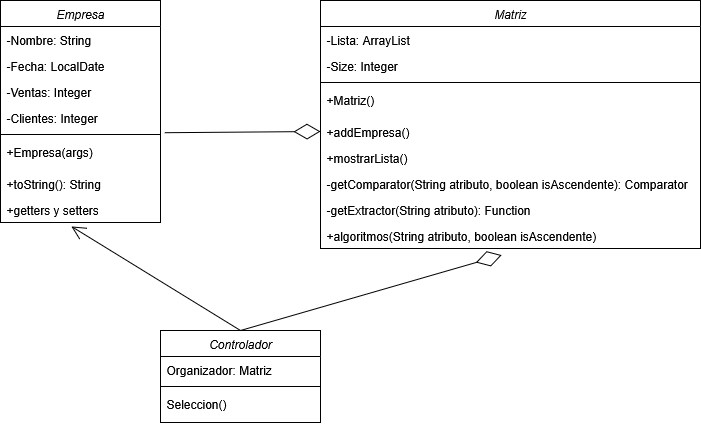

The diagram above was exported from draw.io. Its source (the exported page's mxGraphModel, read from the mxfile embedded in the PNG):
<mxGraphModel dx="1042" dy="563" grid="1" gridSize="10" guides="1" tooltips="1" connect="1" arrows="1" fold="1" page="1" pageScale="1" pageWidth="827" pageHeight="1169" math="0" shadow="0">
  <root>
    <mxCell id="WIyWlLk6GJQsqaUBKTNV-0" />
    <mxCell id="WIyWlLk6GJQsqaUBKTNV-1" parent="WIyWlLk6GJQsqaUBKTNV-0" />
    <mxCell id="zkfFHV4jXpPFQw0GAbJ--0" value="Empresa" style="swimlane;fontStyle=2;align=center;verticalAlign=top;childLayout=stackLayout;horizontal=1;startSize=26;horizontalStack=0;resizeParent=1;resizeLast=0;collapsible=1;marginBottom=0;rounded=0;shadow=0;strokeWidth=1;" parent="WIyWlLk6GJQsqaUBKTNV-1" vertex="1">
      <mxGeometry x="60" y="110" width="160" height="222" as="geometry">
        <mxRectangle x="230" y="140" width="160" height="26" as="alternateBounds" />
      </mxGeometry>
    </mxCell>
    <mxCell id="zkfFHV4jXpPFQw0GAbJ--1" value="-Nombre: String" style="text;align=left;verticalAlign=top;spacingLeft=4;spacingRight=4;overflow=hidden;rotatable=0;points=[[0,0.5],[1,0.5]];portConstraint=eastwest;" parent="zkfFHV4jXpPFQw0GAbJ--0" vertex="1">
      <mxGeometry y="26" width="160" height="26" as="geometry" />
    </mxCell>
    <mxCell id="zkfFHV4jXpPFQw0GAbJ--2" value="-Fecha: LocalDate" style="text;align=left;verticalAlign=top;spacingLeft=4;spacingRight=4;overflow=hidden;rotatable=0;points=[[0,0.5],[1,0.5]];portConstraint=eastwest;rounded=0;shadow=0;html=0;" parent="zkfFHV4jXpPFQw0GAbJ--0" vertex="1">
      <mxGeometry y="52" width="160" height="26" as="geometry" />
    </mxCell>
    <mxCell id="zkfFHV4jXpPFQw0GAbJ--3" value="-Ventas: Integer" style="text;align=left;verticalAlign=top;spacingLeft=4;spacingRight=4;overflow=hidden;rotatable=0;points=[[0,0.5],[1,0.5]];portConstraint=eastwest;rounded=0;shadow=0;html=0;" parent="zkfFHV4jXpPFQw0GAbJ--0" vertex="1">
      <mxGeometry y="78" width="160" height="26" as="geometry" />
    </mxCell>
    <mxCell id="lH5d0yOUxgQqt4AKOr9K-0" value="-Clientes: Integer" style="text;align=left;verticalAlign=top;spacingLeft=4;spacingRight=4;overflow=hidden;rotatable=0;points=[[0,0.5],[1,0.5]];portConstraint=eastwest;rounded=0;shadow=0;html=0;" vertex="1" parent="zkfFHV4jXpPFQw0GAbJ--0">
      <mxGeometry y="104" width="160" height="26" as="geometry" />
    </mxCell>
    <mxCell id="zkfFHV4jXpPFQw0GAbJ--4" value="" style="line;html=1;strokeWidth=1;align=left;verticalAlign=middle;spacingTop=-1;spacingLeft=3;spacingRight=3;rotatable=0;labelPosition=right;points=[];portConstraint=eastwest;" parent="zkfFHV4jXpPFQw0GAbJ--0" vertex="1">
      <mxGeometry y="130" width="160" height="8" as="geometry" />
    </mxCell>
    <mxCell id="zkfFHV4jXpPFQw0GAbJ--5" value="+Empresa(args)" style="text;align=left;verticalAlign=top;spacingLeft=4;spacingRight=4;overflow=hidden;rotatable=0;points=[[0,0.5],[1,0.5]];portConstraint=eastwest;" parent="zkfFHV4jXpPFQw0GAbJ--0" vertex="1">
      <mxGeometry y="138" width="160" height="32" as="geometry" />
    </mxCell>
    <mxCell id="lH5d0yOUxgQqt4AKOr9K-2" value="+toString(): String" style="text;align=left;verticalAlign=top;spacingLeft=4;spacingRight=4;overflow=hidden;rotatable=0;points=[[0,0.5],[1,0.5]];portConstraint=eastwest;" vertex="1" parent="zkfFHV4jXpPFQw0GAbJ--0">
      <mxGeometry y="170" width="160" height="26" as="geometry" />
    </mxCell>
    <mxCell id="lH5d0yOUxgQqt4AKOr9K-4" value="+getters y setters" style="text;align=left;verticalAlign=top;spacingLeft=4;spacingRight=4;overflow=hidden;rotatable=0;points=[[0,0.5],[1,0.5]];portConstraint=eastwest;" vertex="1" parent="zkfFHV4jXpPFQw0GAbJ--0">
      <mxGeometry y="196" width="160" height="26" as="geometry" />
    </mxCell>
    <mxCell id="lH5d0yOUxgQqt4AKOr9K-5" value="Matriz" style="swimlane;fontStyle=2;align=center;verticalAlign=top;childLayout=stackLayout;horizontal=1;startSize=26;horizontalStack=0;resizeParent=1;resizeLast=0;collapsible=1;marginBottom=0;rounded=0;shadow=0;strokeWidth=1;" vertex="1" parent="WIyWlLk6GJQsqaUBKTNV-1">
      <mxGeometry x="380" y="110" width="380" height="248" as="geometry">
        <mxRectangle x="230" y="140" width="160" height="26" as="alternateBounds" />
      </mxGeometry>
    </mxCell>
    <mxCell id="lH5d0yOUxgQqt4AKOr9K-6" value="-Lista: ArrayList" style="text;align=left;verticalAlign=top;spacingLeft=4;spacingRight=4;overflow=hidden;rotatable=0;points=[[0,0.5],[1,0.5]];portConstraint=eastwest;" vertex="1" parent="lH5d0yOUxgQqt4AKOr9K-5">
      <mxGeometry y="26" width="380" height="26" as="geometry" />
    </mxCell>
    <mxCell id="lH5d0yOUxgQqt4AKOr9K-7" value="-Size: Integer" style="text;align=left;verticalAlign=top;spacingLeft=4;spacingRight=4;overflow=hidden;rotatable=0;points=[[0,0.5],[1,0.5]];portConstraint=eastwest;rounded=0;shadow=0;html=0;" vertex="1" parent="lH5d0yOUxgQqt4AKOr9K-5">
      <mxGeometry y="52" width="380" height="26" as="geometry" />
    </mxCell>
    <mxCell id="lH5d0yOUxgQqt4AKOr9K-10" value="" style="line;html=1;strokeWidth=1;align=left;verticalAlign=middle;spacingTop=-1;spacingLeft=3;spacingRight=3;rotatable=0;labelPosition=right;points=[];portConstraint=eastwest;" vertex="1" parent="lH5d0yOUxgQqt4AKOr9K-5">
      <mxGeometry y="78" width="380" height="8" as="geometry" />
    </mxCell>
    <mxCell id="lH5d0yOUxgQqt4AKOr9K-11" value="+Matriz()" style="text;align=left;verticalAlign=top;spacingLeft=4;spacingRight=4;overflow=hidden;rotatable=0;points=[[0,0.5],[1,0.5]];portConstraint=eastwest;" vertex="1" parent="lH5d0yOUxgQqt4AKOr9K-5">
      <mxGeometry y="86" width="380" height="32" as="geometry" />
    </mxCell>
    <mxCell id="lH5d0yOUxgQqt4AKOr9K-12" value="+addEmpresa()" style="text;align=left;verticalAlign=top;spacingLeft=4;spacingRight=4;overflow=hidden;rotatable=0;points=[[0,0.5],[1,0.5]];portConstraint=eastwest;" vertex="1" parent="lH5d0yOUxgQqt4AKOr9K-5">
      <mxGeometry y="118" width="380" height="26" as="geometry" />
    </mxCell>
    <mxCell id="lH5d0yOUxgQqt4AKOr9K-13" value="+mostrarLista()" style="text;align=left;verticalAlign=top;spacingLeft=4;spacingRight=4;overflow=hidden;rotatable=0;points=[[0,0.5],[1,0.5]];portConstraint=eastwest;" vertex="1" parent="lH5d0yOUxgQqt4AKOr9K-5">
      <mxGeometry y="144" width="380" height="26" as="geometry" />
    </mxCell>
    <mxCell id="lH5d0yOUxgQqt4AKOr9K-14" value="-getComparator(String atributo, boolean isAscendente): Comparator" style="text;align=left;verticalAlign=top;spacingLeft=4;spacingRight=4;overflow=hidden;rotatable=0;points=[[0,0.5],[1,0.5]];portConstraint=eastwest;" vertex="1" parent="lH5d0yOUxgQqt4AKOr9K-5">
      <mxGeometry y="170" width="380" height="26" as="geometry" />
    </mxCell>
    <mxCell id="lH5d0yOUxgQqt4AKOr9K-15" value="-getExtractor(String atributo): Function " style="text;align=left;verticalAlign=top;spacingLeft=4;spacingRight=4;overflow=hidden;rotatable=0;points=[[0,0.5],[1,0.5]];portConstraint=eastwest;" vertex="1" parent="lH5d0yOUxgQqt4AKOr9K-5">
      <mxGeometry y="196" width="380" height="26" as="geometry" />
    </mxCell>
    <mxCell id="lH5d0yOUxgQqt4AKOr9K-16" value="+algoritmos(String atributo, boolean isAscendente)" style="text;align=left;verticalAlign=top;spacingLeft=4;spacingRight=4;overflow=hidden;rotatable=0;points=[[0,0.5],[1,0.5]];portConstraint=eastwest;" vertex="1" parent="lH5d0yOUxgQqt4AKOr9K-5">
      <mxGeometry y="222" width="380" height="26" as="geometry" />
    </mxCell>
    <mxCell id="lH5d0yOUxgQqt4AKOr9K-18" value="Controlador" style="swimlane;fontStyle=2;align=center;verticalAlign=top;childLayout=stackLayout;horizontal=1;startSize=26;horizontalStack=0;resizeParent=1;resizeLast=0;collapsible=1;marginBottom=0;rounded=0;shadow=0;strokeWidth=1;" vertex="1" parent="WIyWlLk6GJQsqaUBKTNV-1">
      <mxGeometry x="220" y="440" width="160" height="92" as="geometry">
        <mxRectangle x="230" y="140" width="160" height="26" as="alternateBounds" />
      </mxGeometry>
    </mxCell>
    <mxCell id="lH5d0yOUxgQqt4AKOr9K-19" value="Organizador: Matriz" style="text;align=left;verticalAlign=top;spacingLeft=4;spacingRight=4;overflow=hidden;rotatable=0;points=[[0,0.5],[1,0.5]];portConstraint=eastwest;" vertex="1" parent="lH5d0yOUxgQqt4AKOr9K-18">
      <mxGeometry y="26" width="160" height="26" as="geometry" />
    </mxCell>
    <mxCell id="lH5d0yOUxgQqt4AKOr9K-23" value="" style="line;html=1;strokeWidth=1;align=left;verticalAlign=middle;spacingTop=-1;spacingLeft=3;spacingRight=3;rotatable=0;labelPosition=right;points=[];portConstraint=eastwest;" vertex="1" parent="lH5d0yOUxgQqt4AKOr9K-18">
      <mxGeometry y="52" width="160" height="8" as="geometry" />
    </mxCell>
    <mxCell id="lH5d0yOUxgQqt4AKOr9K-24" value="Seleccion()" style="text;align=left;verticalAlign=top;spacingLeft=4;spacingRight=4;overflow=hidden;rotatable=0;points=[[0,0.5],[1,0.5]];portConstraint=eastwest;" vertex="1" parent="lH5d0yOUxgQqt4AKOr9K-18">
      <mxGeometry y="60" width="160" height="32" as="geometry" />
    </mxCell>
    <mxCell id="lH5d0yOUxgQqt4AKOr9K-27" value="" style="endArrow=diamondThin;endFill=0;endSize=24;html=1;rounded=0;entryX=0;entryY=0.5;entryDx=0;entryDy=0;exitX=1.027;exitY=1.085;exitDx=0;exitDy=0;exitPerimeter=0;" edge="1" parent="WIyWlLk6GJQsqaUBKTNV-1" source="lH5d0yOUxgQqt4AKOr9K-0" target="lH5d0yOUxgQqt4AKOr9K-12">
      <mxGeometry width="160" relative="1" as="geometry">
        <mxPoint x="330" y="300" as="sourcePoint" />
        <mxPoint x="490" y="300" as="targetPoint" />
      </mxGeometry>
    </mxCell>
    <mxCell id="lH5d0yOUxgQqt4AKOr9K-30" value="" style="endArrow=open;endFill=1;endSize=12;html=1;rounded=0;exitX=0.5;exitY=0;exitDx=0;exitDy=0;entryX=0.442;entryY=1.146;entryDx=0;entryDy=0;entryPerimeter=0;" edge="1" parent="WIyWlLk6GJQsqaUBKTNV-1" source="lH5d0yOUxgQqt4AKOr9K-18" target="lH5d0yOUxgQqt4AKOr9K-4">
      <mxGeometry width="160" relative="1" as="geometry">
        <mxPoint x="280" y="400" as="sourcePoint" />
        <mxPoint x="280" y="310" as="targetPoint" />
      </mxGeometry>
    </mxCell>
    <mxCell id="lH5d0yOUxgQqt4AKOr9K-31" value="" style="endArrow=diamondThin;endFill=0;endSize=24;html=1;rounded=0;entryX=0.477;entryY=1.254;entryDx=0;entryDy=0;entryPerimeter=0;" edge="1" parent="WIyWlLk6GJQsqaUBKTNV-1" target="lH5d0yOUxgQqt4AKOr9K-16">
      <mxGeometry width="160" relative="1" as="geometry">
        <mxPoint x="300" y="440" as="sourcePoint" />
        <mxPoint x="490" y="300" as="targetPoint" />
      </mxGeometry>
    </mxCell>
  </root>
</mxGraphModel>